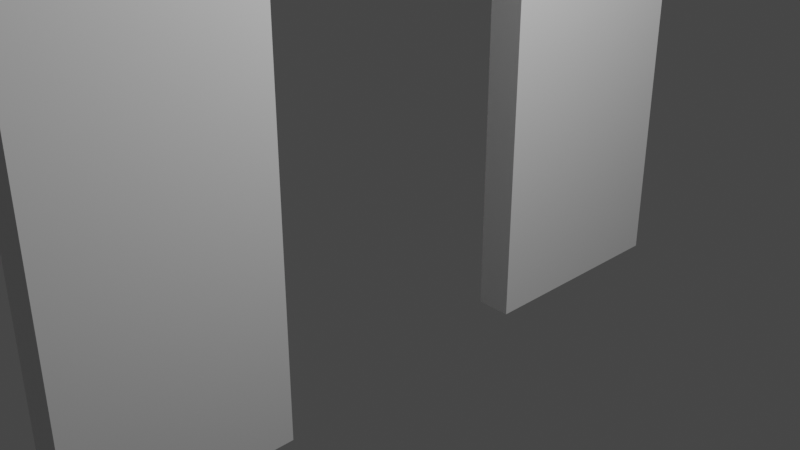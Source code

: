 # Source: DoorWay.blend  (saved by Blender 2.80.75; exported with 4.5.12 LTS)
import bpy
from mathutils import Matrix  # noqa: F401  (used for matrix-valued properties, if any)

bpy.ops.wm.read_factory_settings(use_empty=True)
scene = bpy.context.scene
scene.name = 'Scene'

# ---- collections
col_collection = bpy.data.collections.new('Collection'); scene.collection.children.link(col_collection)

# ---- materials (node trees are filled in below, after node groups)
mat_material = bpy.data.materials.new('Material')
mat_material.alpha_threshold = 0.0
mat_material.use_transparent_shadow = False
mat_material.line_color = (0.0, 0.0, 0.0, 1.0)

# ---- material node trees
mat_material.use_nodes = True; mat_material.node_tree.nodes.clear()
_N = mat_material.node_tree.nodes; _L = mat_material.node_tree.links
n0 = _N.new('ShaderNodeOutputMaterial'); n0.name = 'Material Output'; n0.location = (300, 300)
n1 = _N.new('ShaderNodeBsdfPrincipled'); n1.name = 'Principled BSDF'; n1.location = (10, 300)
n1.distribution = 'GGX'
n1.subsurface_method = 'BURLEY'
n1.inputs[2].default_value = 0.4
n1.inputs[3].default_value = 1.45
n1.inputs[27].default_value = (0.0, 0.0, 0.0, 1.0)
n1.inputs[28].default_value = 1.0
_L.new(n1.outputs[0], n0.inputs[0])
n0.is_active_output = True

# ---- world
world_world = bpy.data.worlds.new('World'); scene.world = world_world
world_world.use_nodes = True; world_world.node_tree.nodes.clear()
_N = world_world.node_tree.nodes; _L = world_world.node_tree.links
n0 = _N.new('ShaderNodeOutputWorld'); n0.name = 'World Output'; n0.location = (300, 300)
n1 = _N.new('ShaderNodeBackground'); n1.name = 'Background'; n1.location = (10, 300)
n1.inputs[0].default_value = (0.05088, 0.05088, 0.05088, 1.0)
_L.new(n1.outputs[0], n0.inputs[0])
n0.is_active_output = True
world_world.color = (0.05088, 0.05088, 0.05088)
world_world.use_sun_shadow = False
world_world.sun_shadow_jitter_overblur = 0.0

# ---- cameras
cam_camera = bpy.data.cameras.new('Camera')
cam_camera.clip_end = 100.0
cam_camera.ortho_scale = 7.314

# ---- lights
light_light = bpy.data.lights.new('Light', 'POINT')
light_light.transmission_factor = 0.0
light_light.energy = 1000.0
light_light.shadow_soft_size = 0.1
light_light.shadow_maximum_resolution = 0.006
light_light.use_absolute_resolution = True

# ---- meshes
me_cube = bpy.data.meshes.new('Cube')
me_cube.from_pydata([(1.0, 1.0, 1.0), (1.0, 1.0, -1.0), (1.0, -1.0, 1.0), (1.0, -1.0, -1.0), (-1.0, 1.0, 1.0), (-1.0, 1.0, -1.0), (-1.0, -1.0, 1.0), (-1.0, -1.0, -1.0), (-1.0, 0.0001561, -1.0), (1.0, 0.0001561, 1.0), (-1.0, 0.0001561, 1.0), (1.0, 0.0001561, -1.0), (-1.0, -0.5001, -1.0), (1.0, -0.5001, 1.0), (-1.0, -0.5001, 1.0), (1.0, -0.5001, -1.0), (-1.0, 0.5001, 1.0), (1.0, 0.5001, -1.0), (-1.0, 0.5001, -1.0), (1.0, 0.5001, 1.0), (-1.0, -0.25, 1.0), (1.0, -0.25, -1.0), (-1.0, -0.25, -1.0), (1.0, -0.25, 1.0), (-1.0, 0.2499, -1.0), (1.0, 0.2499, 1.0), (-1.0, 0.2499, 1.0), (1.0, 0.2499, -1.0), (-1.0, -0.405, -1.0), (1.0, -0.405, 1.0), (-1.0, -0.405, 1.0), (1.0, -0.405, -1.0), (-1.0, 0.375, 1.0), (1.0, 0.375, -1.0), (-1.0, 0.375, -1.0), (1.0, 0.375, 1.0), (-1.0, -0.5001, -6.642), (-1.0, -1.0, -6.642), (1.0, -1.0, -6.642), (-1.0, -0.405, -6.642), (1.0, -0.5001, -6.642), (1.0, -0.405, -6.642), (1.0, 1.0, -6.523), (-1.0, 1.0, -6.523), (1.0, 0.5001, -6.523), (1.0, 0.375, -6.523), (-1.0, 0.5001, -6.523), (-1.0, 0.375, -6.523)], [], [(13, 14, 6, 2), (3, 2, 6, 7), (18, 16, 4, 5), (7, 12, 36, 37), (15, 13, 2, 3), (5, 4, 0, 1), (27, 25, 9, 11), (24, 27, 11, 8), (22, 20, 10, 8), (25, 26, 10, 9), (7, 6, 14, 12), (31, 29, 13, 15), (31, 15, 40, 41), (29, 30, 14, 13), (0, 4, 16, 19), (34, 18, 46, 47), (1, 0, 19, 17), (34, 32, 16, 18), (9, 10, 20, 23), (8, 11, 21, 22), (11, 9, 23, 21), (28, 30, 20, 22), (8, 10, 26, 24), (35, 32, 26, 25), (34, 33, 27, 24), (33, 35, 25, 27), (12, 14, 30, 28), (23, 20, 30, 29), (22, 21, 31, 28), (21, 23, 29, 31), (17, 19, 35, 33), (1, 17, 44, 42), (19, 16, 32, 35), (24, 26, 32, 34), (36, 40, 38, 37), (39, 41, 40, 36), (12, 28, 39, 36), (28, 31, 41, 39), (15, 3, 38, 40), (3, 7, 37, 38), (43, 42, 44, 46), (46, 44, 45, 47), (17, 33, 45, 44), (5, 1, 42, 43), (33, 34, 47, 45), (18, 5, 43, 46)])
_uv = me_cube.uv_layers.new(name='UVMap')
_uv.uv.foreach_set('vector', [0.375, 0.1875, 0.625, 0.1875, 0.625, 0.25, 0.375, 0.25, 0.375, 0.25, 0.625, 0.25, 0.625, 0.5, 0.375, 0.5, 0.375, 0.6875, 0.625, 0.6875, 0.625, 0.75, 0.375, 0.75, 0.375, 0.5, 0.375, 0.5625, 0.375, 0.5625, 0.375, 0.5, 0.125, 0.6875, 0.375, 0.6875, 0.375, 0.75, 0.125, 0.75, 0.625, 0.5, 0.875, 0.5, 0.875, 0.75, 0.625, 0.75, 0.125, 0.5938, 0.375, 0.5938, 0.375, 0.625, 0.125, 0.625, 0.375, 0.8438, 0.625, 0.8438, 0.625, 0.875, 0.375, 0.875, 0.375, 0.5938, 0.625, 0.5938, 0.625, 0.625, 0.375, 0.625, 0.375, 0.09376, 0.625, 0.09376, 0.625, 0.125, 0.375, 0.125, 0.375, 0.5, 0.625, 0.5, 0.625, 0.5625, 0.375, 0.5625, 0.125, 0.6756, 0.375, 0.6756, 0.375, 0.6875, 0.125, 0.6875, 0.125, 0.6756, 0.125, 0.6875, 0.125, 0.6875, 0.125, 0.6756, 0.375, 0.1756, 0.625, 0.1756, 0.625, 0.1875, 0.375, 0.1875, 0.375, 0.0, 0.625, 0.0, 0.625, 0.06249, 0.375, 0.06249, 0.375, 0.6719, 0.375, 0.6875, 0.375, 0.6875, 0.375, 0.6719, 0.125, 0.5, 0.375, 0.5, 0.375, 0.5625, 0.125, 0.5625, 0.375, 0.6719, 0.625, 0.6719, 0.625, 0.6875, 0.375, 0.6875, 0.375, 0.125, 0.625, 0.125, 0.625, 0.1562, 0.375, 0.1562, 0.375, 0.875, 0.625, 0.875, 0.625, 0.9062, 0.375, 0.9062, 0.125, 0.625, 0.375, 0.625, 0.375, 0.6562, 0.125, 0.6562, 0.375, 0.5744, 0.625, 0.5744, 0.625, 0.5938, 0.375, 0.5938, 0.375, 0.625, 0.625, 0.625, 0.625, 0.6562, 0.375, 0.6562, 0.375, 0.07813, 0.625, 0.07813, 0.625, 0.09376, 0.375, 0.09376, 0.375, 0.8281, 0.625, 0.8281, 0.625, 0.8438, 0.375, 0.8438, 0.125, 0.5781, 0.375, 0.5781, 0.375, 0.5938, 0.125, 0.5938, 0.375, 0.5625, 0.625, 0.5625, 0.625, 0.5744, 0.375, 0.5744, 0.375, 0.1562, 0.625, 0.1562, 0.625, 0.1756, 0.375, 0.1756, 0.375, 0.9062, 0.625, 0.9062, 0.625, 0.9256, 0.375, 0.9256, 0.125, 0.6562, 0.375, 0.6562, 0.375, 0.6756, 0.125, 0.6756, 0.125, 0.5625, 0.375, 0.5625, 0.375, 0.5781, 0.125, 0.5781, 0.125, 0.5, 0.125, 0.5625, 0.125, 0.5625, 0.125, 0.5, 0.375, 0.06249, 0.625, 0.06249, 0.625, 0.07813, 0.375, 0.07813, 0.375, 0.6562, 0.625, 0.6562, 0.625, 0.6719, 0.375, 0.6719, 0.375, 0.9375, 0.625, 0.9375, 0.625, 1.0, 0.375, 1.0, 0.375, 0.9256, 0.625, 0.9256, 0.625, 0.9375, 0.375, 0.9375, 0.375, 0.5625, 0.375, 0.5744, 0.375, 0.5744, 0.375, 0.5625, 0.375, 0.9256, 0.625, 0.9256, 0.625, 0.9256, 0.375, 0.9256, 0.125, 0.6875, 0.125, 0.75, 0.125, 0.75, 0.125, 0.6875, 0.375, 0.25, 0.375, 0.5, 0.375, 0.5, 0.375, 0.25, 0.375, 0.75, 0.625, 0.75, 0.625, 0.8125, 0.375, 0.8125, 0.375, 0.8125, 0.625, 0.8125, 0.625, 0.8281, 0.375, 0.8281, 0.125, 0.5625, 0.125, 0.5781, 0.125, 0.5781, 0.125, 0.5625, 0.625, 0.5, 0.625, 0.75, 0.625, 0.75, 0.625, 0.5, 0.625, 0.8281, 0.375, 0.8281, 0.375, 0.8281, 0.625, 0.8281, 0.375, 0.6875, 0.375, 0.75, 0.375, 0.75, 0.375, 0.6875])
me_cube.materials.append(mat_material)
me_cube.use_remesh_preserve_volume = False
me_cube.use_remesh_preserve_attributes = False
me_cube.use_mirror_vertex_groups = False
me_cube.update()

# ---- objects
ob_cube = bpy.data.objects.new('Cube', me_cube)
ob_light = bpy.data.objects.new('Light', light_light)
ob_camera = bpy.data.objects.new('Camera', cam_camera)

# ---- transforms, parenting, visibility, modifiers, constraints
ob_cube.location = (0.0, 0.0, 6.586)
ob_cube.scale = (0.2, 4.0, 1.264)
ob_cube.lock_rotations_4d = False
ob_cube.empty_display_type = 'ARROWS'
ob_cube.lineart.crease_threshold = 0.0
ob_light.location = (4.076, 1.005, 5.904)
ob_light.rotation_euler = (0.6503, 0.05522, 1.866)
ob_light.lock_rotations_4d = False
ob_light.empty_display_type = 'ARROWS'
ob_light.color = (0.0, 0.0, 0.0, 0.0)
ob_light.lineart.crease_threshold = 0.0
ob_camera.location = (7.359, -6.926, 4.958)
ob_camera.rotation_euler = (1.109, 0.0, 0.8149)
ob_camera.lock_rotations_4d = False
ob_camera.empty_display_type = 'ARROWS'
ob_camera.color = (0.0, 0.0, 0.0, 0.0)
ob_camera.display_type = 'WIRE'
ob_camera.lineart.crease_threshold = 0.0

# ---- collection membership
col_collection.objects.link(ob_cube)
col_collection.objects.link(ob_light)
col_collection.objects.link(ob_camera)

# ---- scene / render settings (as saved in the file)
scene.camera = ob_camera
scene.frame_start = 1; scene.frame_end = 250; scene.frame_set(1)
scene.render.engine = 'BLENDER_EEVEE_NEXT'
scene.cycles.use_denoising = False
scene.cycles.samples = 128
scene.cycles.sampling_pattern = 'TABULATED_SOBOL'
scene.cycles.use_adaptive_sampling = False
scene.cycles.use_light_tree = False
scene.view_settings.view_transform = 'Filmic'
bpy.context.view_layer.update()
